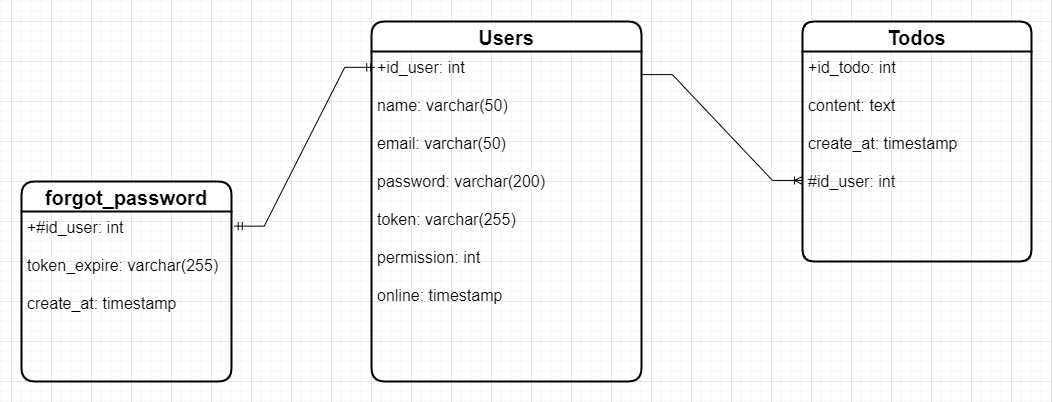

The diagram above was exported from draw.io. Its source (the exported page's mxGraphModel, read from the mxfile embedded in the PNG):
<mxGraphModel dx="2053" dy="632" grid="1" gridSize="10" guides="1" tooltips="1" connect="1" arrows="1" fold="1" page="1" pageScale="1" pageWidth="850" pageHeight="1100" math="0" shadow="0">
  <root>
    <mxCell id="0" />
    <mxCell id="1" parent="0" />
    <mxCell id="CdRW98_VRGXSy8t27Bth-3" value="Users" style="swimlane;childLayout=stackLayout;horizontal=1;startSize=30;horizontalStack=0;rounded=1;fontSize=20;fontStyle=1;strokeWidth=2;resizeParent=0;resizeLast=1;shadow=0;dashed=0;align=center;" parent="1" vertex="1">
      <mxGeometry x="320" y="80" width="270" height="360" as="geometry" />
    </mxCell>
    <mxCell id="CdRW98_VRGXSy8t27Bth-4" value="+id_user: int&#10;&#10;name: varchar(50)&#10;&#10;email: varchar(50)&#10;&#10;password: varchar(200)&#10;&#10;token: varchar(255)&#10;&#10;permission: int&#10;&#10;online: timestamp" style="align=left;strokeColor=none;fillColor=none;spacingLeft=4;fontSize=16;verticalAlign=top;resizable=0;rotatable=0;part=1;" parent="CdRW98_VRGXSy8t27Bth-3" vertex="1">
      <mxGeometry y="30" width="270" height="330" as="geometry" />
    </mxCell>
    <mxCell id="CdRW98_VRGXSy8t27Bth-6" value="Todos" style="swimlane;childLayout=stackLayout;horizontal=1;startSize=30;horizontalStack=0;rounded=1;fontSize=20;fontStyle=1;strokeWidth=2;resizeParent=0;resizeLast=1;shadow=0;dashed=0;align=center;arcSize=13;" parent="1" vertex="1">
      <mxGeometry x="751" y="80" width="229" height="240" as="geometry" />
    </mxCell>
    <mxCell id="CdRW98_VRGXSy8t27Bth-7" value="+id_todo: int&#10;&#10;content: text&#10;&#10;create_at: timestamp&#10;&#10;#id_user: int" style="align=left;strokeColor=none;fillColor=none;spacingLeft=4;fontSize=16;verticalAlign=top;resizable=0;rotatable=0;part=1;" parent="CdRW98_VRGXSy8t27Bth-6" vertex="1">
      <mxGeometry y="30" width="229" height="210" as="geometry" />
    </mxCell>
    <mxCell id="M4vrnOmqfXDqOZPDUdHW-1" value="" style="edgeStyle=entityRelationEdgeStyle;fontSize=12;html=1;endArrow=ERoneToMany;rounded=0;entryX=0;entryY=0.614;entryDx=0;entryDy=0;exitX=1.003;exitY=0.07;exitDx=0;exitDy=0;exitPerimeter=0;entryPerimeter=0;" parent="1" source="CdRW98_VRGXSy8t27Bth-4" target="CdRW98_VRGXSy8t27Bth-7" edge="1">
      <mxGeometry width="100" height="100" relative="1" as="geometry">
        <mxPoint x="420" y="90" as="sourcePoint" />
        <mxPoint x="530" y="300" as="targetPoint" />
      </mxGeometry>
    </mxCell>
    <mxCell id="OfCJIsPyfqWzw8c44eBB-1" value="forgot_password" style="swimlane;childLayout=stackLayout;horizontal=1;startSize=30;horizontalStack=0;rounded=1;fontSize=20;fontStyle=1;strokeWidth=2;resizeParent=0;resizeLast=1;shadow=0;dashed=0;align=center;" vertex="1" parent="1">
      <mxGeometry x="-30" y="240" width="210" height="200" as="geometry" />
    </mxCell>
    <mxCell id="OfCJIsPyfqWzw8c44eBB-2" value="+#id_user: int&#10;&#10;token_expire: varchar(255)&#10;&#10;create_at: timestamp&#10;&#10;" style="align=left;strokeColor=none;fillColor=none;spacingLeft=4;fontSize=16;verticalAlign=top;resizable=0;rotatable=0;part=1;" vertex="1" parent="OfCJIsPyfqWzw8c44eBB-1">
      <mxGeometry y="30" width="210" height="170" as="geometry" />
    </mxCell>
    <mxCell id="OfCJIsPyfqWzw8c44eBB-3" value="" style="edgeStyle=entityRelationEdgeStyle;fontSize=12;html=1;endArrow=ERmandOne;startArrow=ERmandOne;rounded=0;entryX=0.012;entryY=0.048;entryDx=0;entryDy=0;entryPerimeter=0;exitX=1.013;exitY=0.086;exitDx=0;exitDy=0;exitPerimeter=0;" edge="1" parent="1" source="OfCJIsPyfqWzw8c44eBB-2" target="CdRW98_VRGXSy8t27Bth-4">
      <mxGeometry width="100" height="100" relative="1" as="geometry">
        <mxPoint x="180" y="300" as="sourcePoint" />
        <mxPoint x="280" y="200" as="targetPoint" />
      </mxGeometry>
    </mxCell>
  </root>
</mxGraphModel>